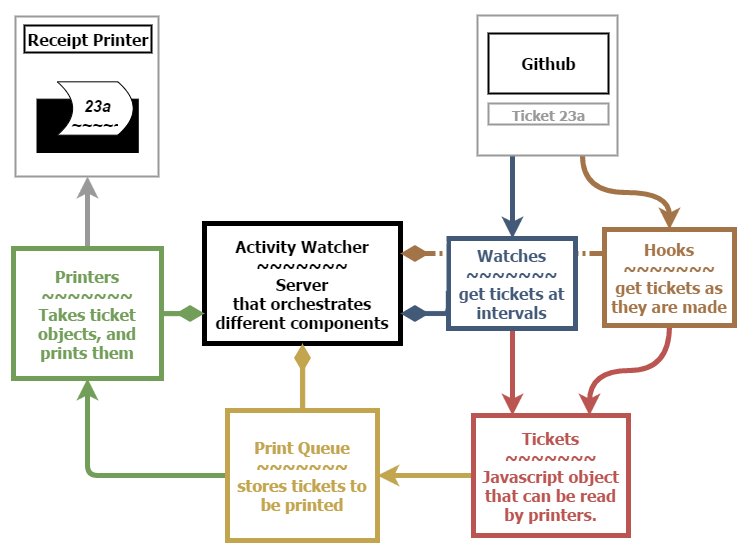

The diagram above was exported from draw.io. Its source (the exported page's mxGraphModel, read from the mxfile embedded in the PNG):
<mxGraphModel dx="876" dy="656" grid="1" gridSize="10" guides="1" tooltips="1" connect="1" arrows="1" fold="1" page="1" pageScale="1" pageWidth="826" pageHeight="1169" background="#ffffff" math="0" shadow="0">
  <root>
    <mxCell id="0" />
    <mxCell id="1" parent="0" />
    <mxCell id="120" style="edgeStyle=orthogonalEdgeStyle;curved=1;html=1;exitX=0.25;exitY=1;entryX=0.5;entryY=0;startArrow=none;startFill=0;endArrow=classic;endFill=1;jettySize=auto;orthogonalLoop=1;strokeColor=#435978;strokeWidth=5;fontFamily=Tahoma;fontSize=16;fontColor=#999999;" edge="1" parent="1" source="119" target="3">
      <mxGeometry relative="1" as="geometry">
        <Array as="points">
          <mxPoint x="568" y="240" />
          <mxPoint x="568" y="240" />
        </Array>
      </mxGeometry>
    </mxCell>
    <mxCell id="121" style="edgeStyle=orthogonalEdgeStyle;curved=1;html=1;exitX=0.75;exitY=1;entryX=0.5;entryY=0;startArrow=none;startFill=0;endArrow=classic;endFill=1;jettySize=auto;orthogonalLoop=1;strokeColor=#A37448;strokeWidth=5;fontFamily=Tahoma;fontSize=16;fontColor=#999999;" edge="1" parent="1" source="119" target="4">
      <mxGeometry relative="1" as="geometry" />
    </mxCell>
    <mxCell id="2" value="Activity Watcher&lt;div&gt;&lt;span&gt;~~~~~~~&lt;/span&gt;&lt;br&gt;&lt;/div&gt;&lt;div&gt;&lt;span&gt;Server that&amp;nbsp;orchestrates different&amp;nbsp;components&lt;/span&gt;&lt;/div&gt;" style="whiteSpace=wrap;fontSize=16;fontFamily=Tahoma;fontStyle=1;spacing=2;labelBorderColor=none;html=1;strokeWidth=5;" vertex="1" parent="1">
      <mxGeometry x="260" y="259" width="196" height="120" as="geometry" />
    </mxCell>
    <mxCell id="38" style="edgeStyle=orthogonalEdgeStyle;curved=1;html=1;entryX=0.25;entryY=0;jettySize=auto;orthogonalLoop=1;strokeColor=#BA5551;fontColor=#BA5551;fontFamily=Tahoma;fontStyle=1;strokeWidth=5;" edge="1" parent="1" source="3" target="37">
      <mxGeometry relative="1" as="geometry" />
    </mxCell>
    <mxCell id="40" style="edgeStyle=orthogonalEdgeStyle;curved=1;html=1;exitX=0.5;exitY=1;entryX=0.75;entryY=0;jettySize=auto;orthogonalLoop=1;strokeColor=#BA5551;fontColor=#BA5551;fontFamily=Tahoma;fontStyle=1;strokeWidth=5;" edge="1" parent="1" source="4" target="37">
      <mxGeometry relative="1" as="geometry" />
    </mxCell>
    <mxCell id="4" value="Hooks&lt;div&gt;&lt;span&gt;~~~~~~~&lt;/span&gt;&lt;br&gt;&lt;div&gt;get tickets as they are made&lt;/div&gt;&lt;/div&gt;" style="whiteSpace=wrap;html=1;fontColor=#A37448;strokeColor=#A37448;fontSize=16;fontFamily=Tahoma;fontStyle=1;strokeWidth=5;" vertex="1" parent="1">
      <mxGeometry x="660" y="265" width="130" height="96" as="geometry" />
    </mxCell>
    <mxCell id="51" style="edgeStyle=orthogonalEdgeStyle;curved=1;html=1;exitX=0;exitY=0.5;entryX=1;entryY=0.5;jettySize=auto;orthogonalLoop=1;strokeColor=#C2A54E;fontColor=#BA5551;fontFamily=Tahoma;fontStyle=1;strokeWidth=5;" edge="1" parent="1" source="37" target="50">
      <mxGeometry relative="1" as="geometry" />
    </mxCell>
    <mxCell id="37" value="Tickets&lt;div&gt;&lt;span&gt;~~~~~~~&lt;/span&gt;&lt;br&gt;&lt;div&gt;Javascript object that can be read by printers.&lt;/div&gt;&lt;/div&gt;" style="whiteSpace=wrap;html=1;fontColor=#BA5551;strokeColor=#BA5551;fontSize=16;fontFamily=Tahoma;fontStyle=1;strokeWidth=5;" vertex="1" parent="1">
      <mxGeometry x="529" y="451" width="155" height="120" as="geometry" />
    </mxCell>
    <mxCell id="57" style="edgeStyle=orthogonalEdgeStyle;html=1;exitX=0;exitY=0.5;entryX=0.5;entryY=1;jettySize=auto;orthogonalLoop=1;strokeColor=#739E5A;fontColor=#BA5551;fontFamily=Tahoma;fontStyle=1;strokeWidth=5;" edge="1" parent="1" source="50" target="54">
      <mxGeometry relative="1" as="geometry" />
    </mxCell>
    <mxCell id="50" value="Print Queue&lt;div&gt;&lt;span&gt;~~~~~~~&lt;/span&gt;&lt;br&gt;&lt;div&gt;&lt;span&gt;stores tickets to be printed&lt;/span&gt;&lt;br&gt;&lt;/div&gt;&lt;/div&gt;" style="whiteSpace=wrap;html=1;fontColor=#C2A54E;strokeColor=#C2A54E;fontSize=16;fontFamily=Tahoma;fontStyle=1;strokeWidth=5;" vertex="1" parent="1">
      <mxGeometry x="283" y="446" width="150" height="130" as="geometry" />
    </mxCell>
    <mxCell id="108" style="edgeStyle=orthogonalEdgeStyle;curved=1;html=1;exitX=0.5;exitY=0;entryX=0.5;entryY=1;startArrow=none;startFill=0;endArrow=classic;endFill=1;jettySize=auto;orthogonalLoop=1;strokeColor=#999999;fontColor=#000000;fontFamily=Tahoma;fontStyle=1;strokeWidth=5;" edge="1" parent="1" source="54" target="97">
      <mxGeometry relative="1" as="geometry" />
    </mxCell>
    <mxCell id="54" value="Printers&lt;span&gt;&lt;br&gt;&lt;/span&gt;&lt;div&gt;&lt;span&gt;~~~~~~~&lt;/span&gt;&lt;br&gt;&lt;div&gt;&lt;span&gt;Takes ticket objects, and prints them&lt;/span&gt;&lt;br&gt;&lt;/div&gt;&lt;/div&gt;" style="whiteSpace=wrap;html=1;fontColor=#739E5A;strokeColor=#739E5A;fontSize=16;fontFamily=Tahoma;fontStyle=1;strokeWidth=5;" vertex="1" parent="1">
      <mxGeometry x="69" y="284" width="148" height="130" as="geometry" />
    </mxCell>
    <mxCell id="55" value="" style="endArrow=none;html=1;endSize=12;startArrow=diamondThin;startSize=14;startFill=1;edgeStyle=orthogonalEdgeStyle;align=left;verticalAlign=bottom;strokeColor=#435978;fontColor=#BA5551;exitX=1;exitY=0.75;entryX=0;entryY=0.5;endFill=0;fontFamily=Tahoma;fontStyle=1;strokeWidth=5;" edge="1" parent="1" source="2" target="3">
      <mxGeometry x="-1" y="3" relative="1" as="geometry">
        <mxPoint x="166" y="580" as="sourcePoint" />
        <mxPoint x="326" y="580" as="targetPoint" />
        <Array as="points">
          <mxPoint x="490" y="349" />
          <mxPoint x="490" y="349" />
        </Array>
      </mxGeometry>
    </mxCell>
    <mxCell id="56" value="" style="endArrow=none;html=1;endSize=12;startArrow=diamondThin;startSize=14;startFill=1;edgeStyle=orthogonalEdgeStyle;align=left;verticalAlign=bottom;strokeColor=#A37448;fontColor=#BA5551;exitX=1;exitY=0.25;endFill=0;fontFamily=Tahoma;fontStyle=1;entryX=0;entryY=0.25;strokeWidth=5;" edge="1" parent="1" source="2" target="4">
      <mxGeometry x="446" y="335" as="geometry">
        <mxPoint x="446" y="335" as="sourcePoint" />
        <mxPoint x="600" y="293" as="targetPoint" />
        <Array as="points">
          <mxPoint x="580" y="289" />
          <mxPoint x="580" y="289" />
        </Array>
      </mxGeometry>
    </mxCell>
    <mxCell id="114" value="" style="group;strokeWidth=5;" vertex="1" connectable="0" parent="1">
      <mxGeometry x="59" y="39" width="143" height="160" as="geometry" />
    </mxCell>
    <mxCell id="110" value="" style="group;fontSize=16;fontFamily=Tahoma;fontStyle=1" vertex="1" connectable="0" parent="114">
      <mxGeometry x="12" y="13" width="143" height="160" as="geometry" />
    </mxCell>
    <mxCell id="97" value="" style="whiteSpace=wrap;html=1;strokeColor=#999999;fontColor=#C2A54E;strokeWidth=2;" vertex="1" parent="110">
      <mxGeometry width="143" height="160" as="geometry" />
    </mxCell>
    <mxCell id="98" value="&lt;font style=&quot;font-size: 16px&quot; face=&quot;Tahoma&quot;&gt;&lt;b&gt;Receipt Printer&lt;/b&gt;&lt;/font&gt;" style="whiteSpace=wrap;html=1;strokeColor=#000000;fontColor=#000000;strokeWidth=2;" vertex="1" parent="110">
      <mxGeometry x="9" y="9" width="127" height="27" as="geometry" />
    </mxCell>
    <mxCell id="104" value="" style="whiteSpace=wrap;html=1;strokeColor=#000000;fillColor=#000000;fontColor=#000000;" vertex="1" parent="110">
      <mxGeometry x="21.513274336283185" y="82.66666666666667" width="101.23893805309734" height="53.333333333333336" as="geometry" />
    </mxCell>
    <mxCell id="105" value="" style="shape=dataStorage;whiteSpace=wrap;html=1;strokeColor=#000000;fillColor=#FFFFFF;fontColor=#000000;size=0.2025;rotation=180;" vertex="1" parent="110">
      <mxGeometry x="41.76106194690266" y="65.33333333333333" width="75.929203539823" height="53.333333333333336" as="geometry" />
    </mxCell>
    <mxCell id="106" value="&lt;i&gt;&lt;font style=&quot;font-size: 16px&quot;&gt;&lt;b&gt;23a&lt;/b&gt;&lt;/font&gt;&lt;/i&gt;&lt;div&gt;&lt;i&gt;&lt;font size=&quot;4&quot;&gt;&lt;b&gt;~~~~~&lt;/b&gt;&lt;/font&gt;&lt;/i&gt;&lt;/div&gt;" style="text;html=1;strokeColor=none;fillColor=none;align=center;verticalAlign=middle;whiteSpace=wrap;overflow=hidden;fontColor=#000000;" vertex="1" parent="110">
      <mxGeometry x="54.41592920353982" y="78.66666666666667" width="50.61946902654867" height="42.666666666666664" as="geometry" />
    </mxCell>
    <mxCell id="115" value="" style="endArrow=none;html=1;endSize=12;startArrow=diamondThin;startSize=14;startFill=1;edgeStyle=orthogonalEdgeStyle;align=left;verticalAlign=bottom;strokeColor=#C2A54E;fontColor=#C2A54E;exitX=0.5;exitY=1;entryX=0.5;entryY=0;endFill=0;fontFamily=Tahoma;fontStyle=1;strokeWidth=5;" edge="1" parent="1" source="2" target="50">
      <mxGeometry x="465" y="397" as="geometry">
        <mxPoint x="465" y="397" as="sourcePoint" />
        <mxPoint x="500" y="397" as="targetPoint" />
        <Array as="points" />
      </mxGeometry>
    </mxCell>
    <mxCell id="116" value="" style="endArrow=none;html=1;endSize=12;startArrow=diamondThin;startSize=14;startFill=1;edgeStyle=orthogonalEdgeStyle;align=left;verticalAlign=bottom;strokeColor=#739E5A;fontColor=#BA5551;exitX=0;exitY=0.75;endFill=0;fontFamily=Tahoma;fontStyle=1;entryX=1;entryY=0.5;strokeWidth=5;" edge="1" parent="1" source="2" target="54">
      <mxGeometry x="475" y="407" as="geometry">
        <mxPoint x="378" y="427" as="sourcePoint" />
        <mxPoint x="250" y="320" as="targetPoint" />
        <Array as="points">
          <mxPoint x="240" y="349" />
          <mxPoint x="240" y="349" />
        </Array>
      </mxGeometry>
    </mxCell>
    <mxCell id="3" value="Watches&lt;div&gt;~~~~~~~&lt;br&gt;&lt;div&gt;&lt;div&gt;get tickets at intervals&lt;/div&gt;&lt;/div&gt;&lt;/div&gt;" style="whiteSpace=wrap;html=1;strokeColor=#435978;fontColor=#435978;fontSize=16;fontFamily=Tahoma;fontStyle=1;strokeWidth=5;labelBorderColor=none;" vertex="1" parent="1">
      <mxGeometry x="504" y="274" width="127" height="90" as="geometry" />
    </mxCell>
    <mxCell id="122" value="" style="group;strokeWidth=2;" vertex="1" connectable="0" parent="1">
      <mxGeometry x="533" y="51" width="140" height="140" as="geometry" />
    </mxCell>
    <mxCell id="119" value="" style="whiteSpace=wrap;html=1;strokeColor=#999999;strokeWidth=2;fillColor=#FFFFFF;fontFamily=Tahoma;fontSize=16;fontColor=#999999;" vertex="1" parent="122">
      <mxGeometry width="140" height="140" as="geometry" />
    </mxCell>
    <mxCell id="117" value="&lt;font color=&quot;#000000&quot;&gt;Github&lt;/font&gt;" style="whiteSpace=wrap;html=1;strokeColor=#000000;strokeWidth=2;fillColor=#FFFFFF;fontFamily=Tahoma;fontSize=16;fontColor=#C2A54E;fontStyle=1" vertex="1" parent="122">
      <mxGeometry x="11" y="18" width="120" height="60" as="geometry" />
    </mxCell>
    <mxCell id="118" value="&lt;font style=&quot;font-size: 14px&quot;&gt;Ticket 23a&lt;/font&gt;" style="whiteSpace=wrap;html=1;strokeColor=#999999;strokeWidth=2;fillColor=#FFFFFF;fontFamily=Tahoma;fontSize=16;fontColor=#999999;fontStyle=1" vertex="1" parent="122">
      <mxGeometry x="11" y="88" width="120" height="21" as="geometry" />
    </mxCell>
    <mxCell id="123" value="" style="endArrow=classic;html=1;strokeColor=#FFFFFF;strokeWidth=4;fontFamily=Tahoma;fontSize=3;fontColor=#739E5A;" edge="1" parent="1">
      <mxGeometry width="50" height="50" relative="1" as="geometry">
        <mxPoint x="500" y="326" as="sourcePoint" />
        <mxPoint x="500" y="250" as="targetPoint" />
      </mxGeometry>
    </mxCell>
    <mxCell id="124" value="" style="endArrow=classic;html=1;strokeColor=#FFFFFF;strokeWidth=4;fontFamily=Tahoma;fontSize=3;fontColor=#739E5A;" edge="1" parent="1">
      <mxGeometry x="636" y="252" width="50" height="50" as="geometry">
        <mxPoint x="636" y="328" as="sourcePoint" />
        <mxPoint x="636" y="252" as="targetPoint" />
      </mxGeometry>
    </mxCell>
    <mxCell id="125" value="" style="endArrow=classic;html=1;strokeColor=#FFFFFF;strokeWidth=4;fontFamily=Tahoma;fontSize=3;fontColor=#739E5A;" edge="1" parent="1">
      <mxGeometry x="643" y="262" width="50" height="50" as="geometry">
        <mxPoint x="643" y="338" as="sourcePoint" />
        <mxPoint x="643" y="262" as="targetPoint" />
      </mxGeometry>
    </mxCell>
    <mxCell id="126" value="" style="endArrow=classic;html=1;strokeColor=#FFFFFF;strokeWidth=4;fontFamily=Tahoma;fontSize=3;fontColor=#739E5A;" edge="1" parent="1">
      <mxGeometry x="493" y="260" width="50" height="50" as="geometry">
        <mxPoint x="493" y="336" as="sourcePoint" />
        <mxPoint x="493" y="260" as="targetPoint" />
      </mxGeometry>
    </mxCell>
  </root>
</mxGraphModel>